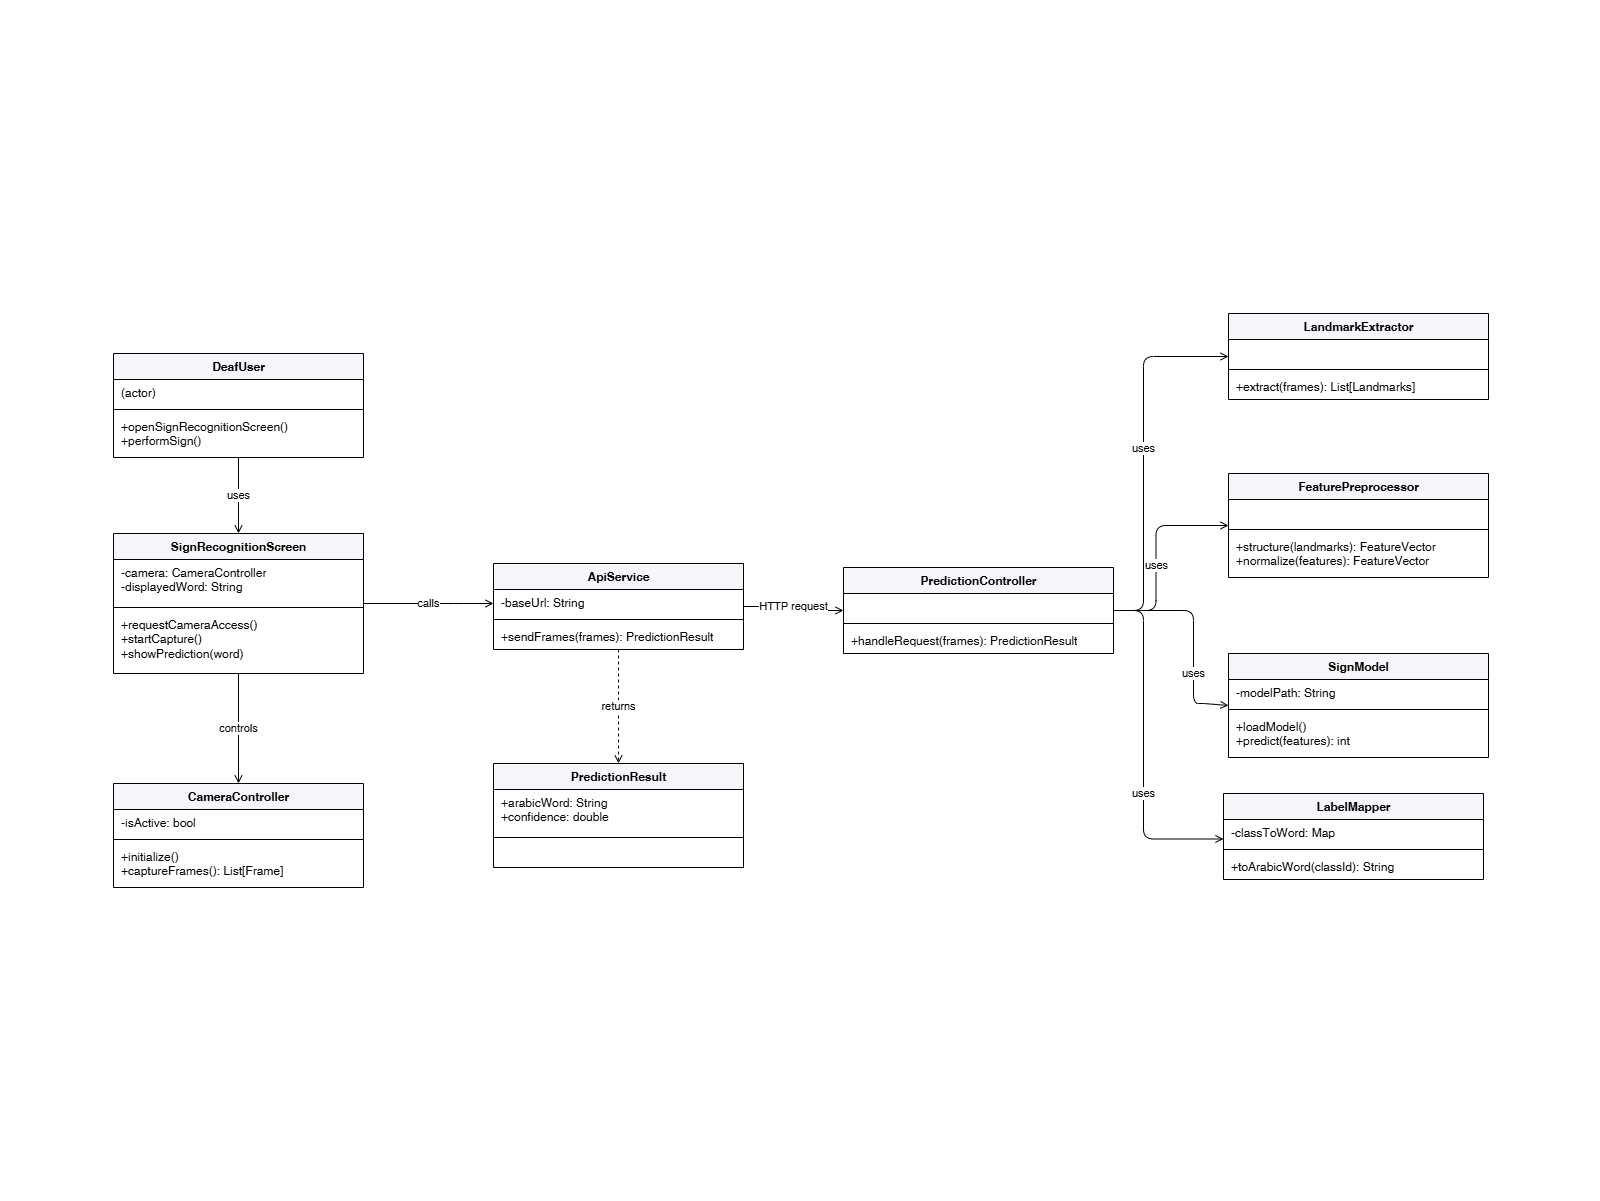

The diagram above was exported from draw.io. Its source (the exported page's mxGraphModel, read from the mxfile embedded in the PNG):
<mxGraphModel dx="2546" dy="1511" grid="1" gridSize="10" guides="1" tooltips="1" connect="1" arrows="1" fold="1" page="1" pageScale="1" pageWidth="1600" pageHeight="1200" math="0" shadow="0">
  <root>
    <mxCell id="0" />
    <mxCell id="1" parent="0" />
    <mxCell id="c3" parent="1" style="swimlane;fontStyle=1;align=center;verticalAlign=top;childLayout=stackLayout;horizontal=1;startSize=26;horizontalStack=0;resizeParent=1;resizeParentMax=0;resizeLast=0;collapsible=0;marginBottom=0;html=1;fillColor=#f5f7fa;" value="DeafUser" vertex="1">
      <mxGeometry height="104" width="250" x="113" y="353" as="geometry" />
    </mxCell>
    <mxCell id="c4" parent="c3" style="text;html=1;strokeColor=none;fillColor=none;align=left;verticalAlign=top;spacingLeft=6;overflow=hidden;fontSize=12;" value="(actor)" vertex="1">
      <mxGeometry height="26" width="250" y="26" as="geometry" />
    </mxCell>
    <mxCell id="c5" parent="c3" style="line;strokeWidth=1;fillColor=none;align=left;verticalAlign=middle;spacingTop=-1;rotatable=0;html=1;" value="" vertex="1">
      <mxGeometry height="8" width="250" y="52" as="geometry" />
    </mxCell>
    <mxCell id="c6" parent="c3" style="text;html=1;strokeColor=none;fillColor=none;align=left;verticalAlign=top;spacingLeft=6;overflow=hidden;fontSize=12;" value="+openSignRecognitionScreen()&lt;br&gt;+performSign()" vertex="1">
      <mxGeometry height="44" width="250" y="60" as="geometry" />
    </mxCell>
    <mxCell id="c7" parent="1" style="swimlane;fontStyle=1;align=center;verticalAlign=top;childLayout=stackLayout;horizontal=1;startSize=26;horizontalStack=0;resizeParent=1;resizeParentMax=0;resizeLast=0;collapsible=0;marginBottom=0;html=1;fillColor=#f5f7fa;" value="SignRecognitionScreen" vertex="1">
      <mxGeometry height="140" width="250" x="113" y="533" as="geometry" />
    </mxCell>
    <mxCell id="c8" parent="c7" style="text;html=1;strokeColor=none;fillColor=none;align=left;verticalAlign=top;spacingLeft=6;overflow=hidden;fontSize=12;" value="-camera: CameraController&lt;br&gt;-displayedWord: String" vertex="1">
      <mxGeometry height="44" width="250" y="26" as="geometry" />
    </mxCell>
    <mxCell id="c9" parent="c7" style="line;strokeWidth=1;fillColor=none;align=left;verticalAlign=middle;spacingTop=-1;rotatable=0;html=1;" value="" vertex="1">
      <mxGeometry height="8" width="250" y="70" as="geometry" />
    </mxCell>
    <mxCell id="c10" parent="c7" style="text;html=1;strokeColor=none;fillColor=none;align=left;verticalAlign=top;spacingLeft=6;overflow=hidden;fontSize=12;" value="+requestCameraAccess()&lt;br&gt;+startCapture()&lt;br&gt;+showPrediction(word)" vertex="1">
      <mxGeometry height="62" width="250" y="78" as="geometry" />
    </mxCell>
    <mxCell id="c11" parent="1" style="swimlane;fontStyle=1;align=center;verticalAlign=top;childLayout=stackLayout;horizontal=1;startSize=26;horizontalStack=0;resizeParent=1;resizeParentMax=0;resizeLast=0;collapsible=0;marginBottom=0;html=1;fillColor=#f5f7fa;" value="CameraController" vertex="1">
      <mxGeometry height="104" width="250" x="113" y="783" as="geometry" />
    </mxCell>
    <mxCell id="c12" parent="c11" style="text;html=1;strokeColor=none;fillColor=none;align=left;verticalAlign=top;spacingLeft=6;overflow=hidden;fontSize=12;" value="-isActive: bool" vertex="1">
      <mxGeometry height="26" width="250" y="26" as="geometry" />
    </mxCell>
    <mxCell id="c13" parent="c11" style="line;strokeWidth=1;fillColor=none;align=left;verticalAlign=middle;spacingTop=-1;rotatable=0;html=1;" value="" vertex="1">
      <mxGeometry height="8" width="250" y="52" as="geometry" />
    </mxCell>
    <mxCell id="c14" parent="c11" style="text;html=1;strokeColor=none;fillColor=none;align=left;verticalAlign=top;spacingLeft=6;overflow=hidden;fontSize=12;" value="+initialize()&lt;br&gt;+captureFrames(): List[Frame]" vertex="1">
      <mxGeometry height="44" width="250" y="60" as="geometry" />
    </mxCell>
    <mxCell id="c15" parent="1" style="swimlane;fontStyle=1;align=center;verticalAlign=top;childLayout=stackLayout;horizontal=1;startSize=26;horizontalStack=0;resizeParent=1;resizeParentMax=0;resizeLast=0;collapsible=0;marginBottom=0;html=1;fillColor=#f5f7fa;" value="ApiService" vertex="1">
      <mxGeometry height="86" width="250" x="493" y="563" as="geometry" />
    </mxCell>
    <mxCell id="c16" parent="c15" style="text;html=1;strokeColor=none;fillColor=none;align=left;verticalAlign=top;spacingLeft=6;overflow=hidden;fontSize=12;" value="-baseUrl: String" vertex="1">
      <mxGeometry height="26" width="250" y="26" as="geometry" />
    </mxCell>
    <mxCell id="c17" parent="c15" style="line;strokeWidth=1;fillColor=none;align=left;verticalAlign=middle;spacingTop=-1;rotatable=0;html=1;" value="" vertex="1">
      <mxGeometry height="8" width="250" y="52" as="geometry" />
    </mxCell>
    <mxCell id="c18" parent="c15" style="text;html=1;strokeColor=none;fillColor=none;align=left;verticalAlign=top;spacingLeft=6;overflow=hidden;fontSize=12;" value="+sendFrames(frames): PredictionResult" vertex="1">
      <mxGeometry height="26" width="250" y="60" as="geometry" />
    </mxCell>
    <mxCell id="c19" parent="1" style="swimlane;fontStyle=1;align=center;verticalAlign=top;childLayout=stackLayout;horizontal=1;startSize=26;horizontalStack=0;resizeParent=1;resizeParentMax=0;resizeLast=0;collapsible=0;marginBottom=0;html=1;fillColor=#f5f7fa;" value="PredictionResult" vertex="1">
      <mxGeometry height="104" width="250" x="493" y="763" as="geometry" />
    </mxCell>
    <mxCell id="c20" parent="c19" style="text;html=1;strokeColor=none;fillColor=none;align=left;verticalAlign=top;spacingLeft=6;overflow=hidden;fontSize=12;" value="+arabicWord: String&lt;br&gt;+confidence: double" vertex="1">
      <mxGeometry height="44" width="250" y="26" as="geometry" />
    </mxCell>
    <mxCell id="c21" parent="c19" style="line;strokeWidth=1;fillColor=none;align=left;verticalAlign=middle;spacingTop=-1;rotatable=0;html=1;" value="" vertex="1">
      <mxGeometry height="8" width="250" y="70" as="geometry" />
    </mxCell>
    <mxCell id="c22" parent="c19" style="text;html=1;strokeColor=none;fillColor=none;align=left;verticalAlign=top;spacingLeft=6;overflow=hidden;fontSize=12;" value="" vertex="1">
      <mxGeometry height="26" width="250" y="78" as="geometry" />
    </mxCell>
    <mxCell id="c23" parent="1" style="swimlane;fontStyle=1;align=center;verticalAlign=top;childLayout=stackLayout;horizontal=1;startSize=26;horizontalStack=0;resizeParent=1;resizeParentMax=0;resizeLast=0;collapsible=0;marginBottom=0;html=1;fillColor=#f5f7fa;" value="PredictionController" vertex="1">
      <mxGeometry height="86" width="270" x="843" y="567" as="geometry" />
    </mxCell>
    <mxCell id="c24" parent="c23" style="text;html=1;strokeColor=none;fillColor=none;align=left;verticalAlign=top;spacingLeft=6;overflow=hidden;fontSize=12;" value="" vertex="1">
      <mxGeometry height="26" width="270" y="26" as="geometry" />
    </mxCell>
    <mxCell id="c25" parent="c23" style="line;strokeWidth=1;fillColor=none;align=left;verticalAlign=middle;spacingTop=-1;rotatable=0;html=1;" value="" vertex="1">
      <mxGeometry height="8" width="270" y="52" as="geometry" />
    </mxCell>
    <mxCell id="c26" parent="c23" style="text;html=1;strokeColor=none;fillColor=none;align=left;verticalAlign=top;spacingLeft=6;overflow=hidden;fontSize=12;" value="+handleRequest(frames): PredictionResult" vertex="1">
      <mxGeometry height="26" width="270" y="60" as="geometry" />
    </mxCell>
    <mxCell id="c27" parent="1" style="swimlane;fontStyle=1;align=center;verticalAlign=top;childLayout=stackLayout;horizontal=1;startSize=26;horizontalStack=0;resizeParent=1;resizeParentMax=0;resizeLast=0;collapsible=0;marginBottom=0;html=1;fillColor=#f5f7fa;" value="LandmarkExtractor" vertex="1">
      <mxGeometry height="86" width="260" x="1228" y="313" as="geometry" />
    </mxCell>
    <mxCell id="c28" parent="c27" style="text;html=1;strokeColor=none;fillColor=none;align=left;verticalAlign=top;spacingLeft=6;overflow=hidden;fontSize=12;" value="" vertex="1">
      <mxGeometry height="26" width="260" y="26" as="geometry" />
    </mxCell>
    <mxCell id="c29" parent="c27" style="line;strokeWidth=1;fillColor=none;align=left;verticalAlign=middle;spacingTop=-1;rotatable=0;html=1;" value="" vertex="1">
      <mxGeometry height="8" width="260" y="52" as="geometry" />
    </mxCell>
    <mxCell id="c30" parent="c27" style="text;html=1;strokeColor=none;fillColor=none;align=left;verticalAlign=top;spacingLeft=6;overflow=hidden;fontSize=12;" value="+extract(frames): List[Landmarks]" vertex="1">
      <mxGeometry height="26" width="260" y="60" as="geometry" />
    </mxCell>
    <mxCell id="c31" parent="1" style="swimlane;fontStyle=1;align=center;verticalAlign=top;childLayout=stackLayout;horizontal=1;startSize=26;horizontalStack=0;resizeParent=1;resizeParentMax=0;resizeLast=0;collapsible=0;marginBottom=0;html=1;fillColor=#f5f7fa;" value="FeaturePreprocessor" vertex="1">
      <mxGeometry height="104" width="260" x="1228" y="473" as="geometry" />
    </mxCell>
    <mxCell id="c32" parent="c31" style="text;html=1;strokeColor=none;fillColor=none;align=left;verticalAlign=top;spacingLeft=6;overflow=hidden;fontSize=12;" value="" vertex="1">
      <mxGeometry height="26" width="260" y="26" as="geometry" />
    </mxCell>
    <mxCell id="c33" parent="c31" style="line;strokeWidth=1;fillColor=none;align=left;verticalAlign=middle;spacingTop=-1;rotatable=0;html=1;" value="" vertex="1">
      <mxGeometry height="8" width="260" y="52" as="geometry" />
    </mxCell>
    <mxCell id="c34" parent="c31" style="text;html=1;strokeColor=none;fillColor=none;align=left;verticalAlign=top;spacingLeft=6;overflow=hidden;fontSize=12;" value="+structure(landmarks): FeatureVector&lt;br&gt;+normalize(features): FeatureVector" vertex="1">
      <mxGeometry height="44" width="260" y="60" as="geometry" />
    </mxCell>
    <mxCell id="c35" parent="1" style="swimlane;fontStyle=1;align=center;verticalAlign=top;childLayout=stackLayout;horizontal=1;startSize=26;horizontalStack=0;resizeParent=1;resizeParentMax=0;resizeLast=0;collapsible=0;marginBottom=0;html=1;fillColor=#f5f7fa;" value="SignModel" vertex="1">
      <mxGeometry height="104" width="260" x="1228" y="653" as="geometry" />
    </mxCell>
    <mxCell id="c36" parent="c35" style="text;html=1;strokeColor=none;fillColor=none;align=left;verticalAlign=top;spacingLeft=6;overflow=hidden;fontSize=12;" value="-modelPath: String" vertex="1">
      <mxGeometry height="26" width="260" y="26" as="geometry" />
    </mxCell>
    <mxCell id="c37" parent="c35" style="line;strokeWidth=1;fillColor=none;align=left;verticalAlign=middle;spacingTop=-1;rotatable=0;html=1;" value="" vertex="1">
      <mxGeometry height="8" width="260" y="52" as="geometry" />
    </mxCell>
    <mxCell id="c38" parent="c35" style="text;html=1;strokeColor=none;fillColor=none;align=left;verticalAlign=top;spacingLeft=6;overflow=hidden;fontSize=12;" value="+loadModel()&lt;br&gt;+predict(features): int" vertex="1">
      <mxGeometry height="44" width="260" y="60" as="geometry" />
    </mxCell>
    <mxCell id="c39" parent="1" style="swimlane;fontStyle=1;align=center;verticalAlign=top;childLayout=stackLayout;horizontal=1;startSize=26;horizontalStack=0;resizeParent=1;resizeParentMax=0;resizeLast=0;collapsible=0;marginBottom=0;html=1;fillColor=#f5f7fa;" value="LabelMapper" vertex="1">
      <mxGeometry height="86" width="260" x="1223" y="793" as="geometry" />
    </mxCell>
    <mxCell id="c40" parent="c39" style="text;html=1;strokeColor=none;fillColor=none;align=left;verticalAlign=top;spacingLeft=6;overflow=hidden;fontSize=12;" value="-classToWord: Map" vertex="1">
      <mxGeometry height="26" width="260" y="26" as="geometry" />
    </mxCell>
    <mxCell id="c41" parent="c39" style="line;strokeWidth=1;fillColor=none;align=left;verticalAlign=middle;spacingTop=-1;rotatable=0;html=1;" value="" vertex="1">
      <mxGeometry height="8" width="260" y="52" as="geometry" />
    </mxCell>
    <mxCell id="c42" parent="c39" style="text;html=1;strokeColor=none;fillColor=none;align=left;verticalAlign=top;spacingLeft=6;overflow=hidden;fontSize=12;" value="+toArabicWord(classId): String" vertex="1">
      <mxGeometry height="26" width="260" y="60" as="geometry" />
    </mxCell>
    <mxCell id="c43" edge="1" parent="1" source="c3" style="endArrow=open;html=1;edgeStyle=orthogonalEdgeStyle;fontSize=11;labelBackgroundColor=#ffffff;" target="c7" value="uses">
      <mxGeometry relative="1" as="geometry" />
    </mxCell>
    <mxCell id="c44" edge="1" parent="1" source="c7" style="endArrow=open;html=1;edgeStyle=orthogonalEdgeStyle;fontSize=11;labelBackgroundColor=#ffffff;" target="c11" value="controls">
      <mxGeometry relative="1" as="geometry" />
    </mxCell>
    <mxCell id="c45" edge="1" parent="1" source="c7" style="endArrow=open;html=1;edgeStyle=orthogonalEdgeStyle;fontSize=11;labelBackgroundColor=#ffffff;" target="c15" value="calls">
      <mxGeometry relative="1" as="geometry">
        <Array as="points">
          <mxPoint x="453" y="603" />
          <mxPoint x="453" y="603" />
        </Array>
      </mxGeometry>
    </mxCell>
    <mxCell id="c46" edge="1" parent="1" source="c15" style="endArrow=open;html=1;edgeStyle=orthogonalEdgeStyle;fontSize=11;labelBackgroundColor=#ffffff;dashed=1;" target="c19" value="returns">
      <mxGeometry relative="1" as="geometry" />
    </mxCell>
    <mxCell id="c47" edge="1" parent="1" source="c15" style="endArrow=open;html=1;edgeStyle=orthogonalEdgeStyle;fontSize=11;labelBackgroundColor=#ffffff;entryX=0;entryY=0.5;entryDx=0;entryDy=0;" target="c23" value="HTTP request">
      <mxGeometry relative="1" x="-0.0385" as="geometry">
        <mxPoint as="offset" />
        <mxPoint x="813" y="606.0000000000002" as="targetPoint" />
      </mxGeometry>
    </mxCell>
    <mxCell id="c48" edge="1" parent="1" source="c23" style="endArrow=open;html=1;edgeStyle=orthogonalEdgeStyle;fontSize=11;labelBackgroundColor=#ffffff;entryX=0;entryY=0.5;entryDx=0;entryDy=0;" target="c27" value="uses">
      <mxGeometry relative="1" x="0.0407" as="geometry">
        <Array as="points">
          <mxPoint x="1143" y="610" />
          <mxPoint x="1143" y="356" />
        </Array>
      </mxGeometry>
    </mxCell>
    <mxCell id="c49" edge="1" parent="1" source="c23" style="endArrow=open;html=1;edgeStyle=orthogonalEdgeStyle;fontSize=11;labelBackgroundColor=#ffffff;" target="c31" value="uses">
      <mxGeometry relative="1" x="-0.12" as="geometry">
        <Array as="points">
          <mxPoint x="1155.5" y="610" />
          <mxPoint x="1155.5" y="525" />
        </Array>
      </mxGeometry>
    </mxCell>
    <mxCell id="c50" edge="1" parent="1" source="c23" style="endArrow=open;html=1;edgeStyle=orthogonalEdgeStyle;fontSize=11;labelBackgroundColor=#ffffff;entryX=0;entryY=0.5;entryDx=0;entryDy=0;" target="c35" value="uses">
      <mxGeometry relative="1" x="0.3619" as="geometry">
        <mxPoint as="offset" />
        <Array as="points">
          <mxPoint x="1193" y="610" />
          <mxPoint x="1193" y="703" />
          <mxPoint x="1203" y="703" />
          <mxPoint x="1203" y="705" />
        </Array>
        <mxPoint x="1203" y="783" as="targetPoint" />
      </mxGeometry>
    </mxCell>
    <mxCell id="c51" edge="1" parent="1" source="c23" style="endArrow=open;html=1;edgeStyle=orthogonalEdgeStyle;fontSize=11;labelBackgroundColor=#ffffff;entryX=0;entryY=0.75;entryDx=0;entryDy=0;exitX=1;exitY=0.5;exitDx=0;exitDy=0;" target="c40" value="uses">
      <mxGeometry relative="1" x="0.2585" as="geometry">
        <mxPoint as="offset" />
        <Array as="points">
          <mxPoint x="1143" y="610" />
          <mxPoint x="1143" y="838.5" />
        </Array>
        <mxPoint x="978" y="1073" as="targetPoint" />
      </mxGeometry>
    </mxCell>
  </root>
</mxGraphModel>